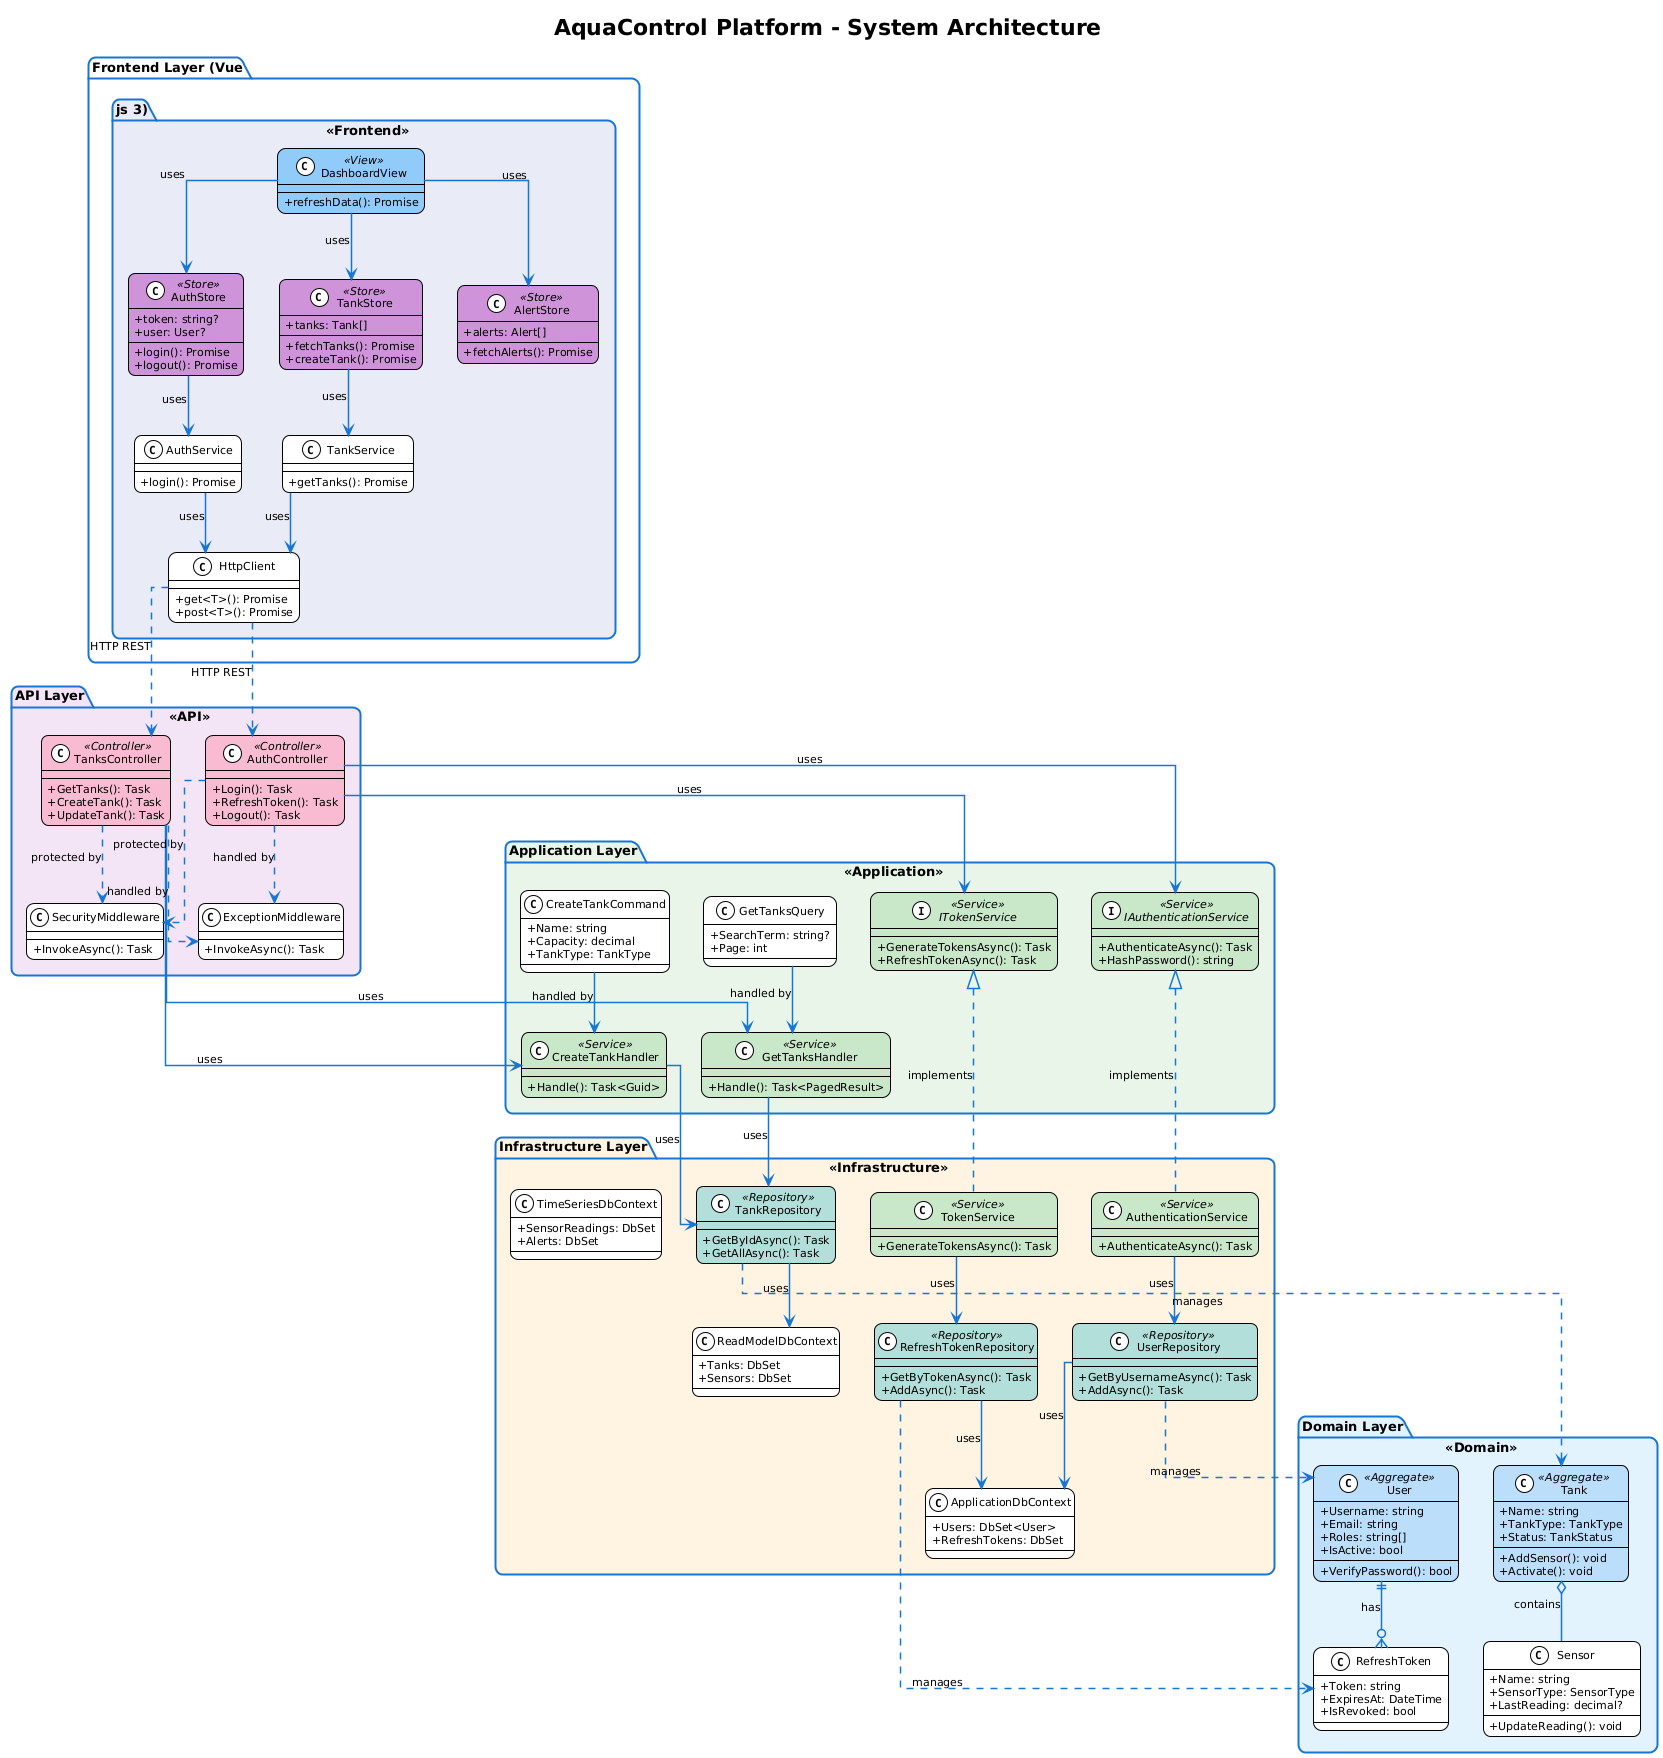

The diagram above was rendered by PlantUML. Its source (embedded in the PNG):
@startuml ClassDiagram
!theme plain
skinparam linetype ortho
skinparam shadowing false
skinparam roundcorner 15
skinparam classAttributeIconSize 0
skinparam defaultFontSize 11
skinparam classFontSize 11
skinparam packageFontSize 13
skinparam packageFontStyle bold
skinparam arrowThickness 1.5
skinparam arrowColor #1976D2
skinparam minClassWidth 100

title AquaControl Platform - System Architecture

skinparam package {
    BackgroundColor<<Domain>> #E3F2FD
    BackgroundColor<<Application>> #E8F5E9
    BackgroundColor<<Infrastructure>> #FFF3E0
    BackgroundColor<<API>> #F3E5F5
    BackgroundColor<<Frontend>> #E8EAF6
    BorderColor #1976D2
    BorderThickness 2
}

skinparam class {
    BackgroundColor<<Aggregate>> #BBDEFB
    BackgroundColor<<Service>> #C8E6C9
    BackgroundColor<<Controller>> #F8BBD0
    BackgroundColor<<Repository>> #B2DFDB
    BackgroundColor<<Store>> #CE93D8
    BackgroundColor<<View>> #90CAF9
    BorderThickness 1
}

' ============================================
' DOMAIN LAYER
' ============================================
package "Domain Layer" <<Domain>> {
    
    class User <<Aggregate>> {
        +Username: string
        +Email: string
        +Roles: string[]
        +IsActive: bool
        --
        +VerifyPassword(): bool
    }
    
    class Tank <<Aggregate>> {
        +Name: string
        +TankType: TankType
        +Status: TankStatus
        --
        +AddSensor(): void
        +Activate(): void
    }
    
    class Sensor {
        +Name: string
        +SensorType: SensorType
        +LastReading: decimal?
        --
        +UpdateReading(): void
    }
    
    class RefreshToken {
        +Token: string
        +ExpiresAt: DateTime
        +IsRevoked: bool
    }
}

' ============================================
' APPLICATION LAYER
' ============================================
package "Application Layer" <<Application>> {
    
    interface IAuthenticationService <<Service>> {
        +AuthenticateAsync(): Task
        +HashPassword(): string
    }
    
    interface ITokenService <<Service>> {
        +GenerateTokensAsync(): Task
        +RefreshTokenAsync(): Task
    }
    
    class CreateTankCommand {
        +Name: string
        +Capacity: decimal
        +TankType: TankType
    }
    
    class CreateTankHandler <<Service>> {
        +Handle(): Task<Guid>
    }
    
    class GetTanksQuery {
        +SearchTerm: string?
        +Page: int
    }
    
    class GetTanksHandler <<Service>> {
        +Handle(): Task<PagedResult>
    }
}

' ============================================
' INFRASTRUCTURE LAYER
' ============================================
package "Infrastructure Layer" <<Infrastructure>> {
    
    class ApplicationDbContext {
        +Users: DbSet<User>
        +RefreshTokens: DbSet
    }
    
    class ReadModelDbContext {
        +Tanks: DbSet
        +Sensors: DbSet
    }
    
    class TimeSeriesDbContext {
        +SensorReadings: DbSet
        +Alerts: DbSet
    }
    
    class UserRepository <<Repository>> {
        +GetByUsernameAsync(): Task
        +AddAsync(): Task
    }
    
    class TankRepository <<Repository>> {
        +GetByIdAsync(): Task
        +GetAllAsync(): Task
    }
    
    class RefreshTokenRepository <<Repository>> {
        +GetByTokenAsync(): Task
        +AddAsync(): Task
    }
    
    class AuthenticationService <<Service>> {
        +AuthenticateAsync(): Task
    }
    
    class TokenService <<Service>> {
        +GenerateTokensAsync(): Task
    }
}

' ============================================
' API LAYER
' ============================================
package "API Layer" <<API>> {
    
    class AuthController <<Controller>> {
        +Login(): Task
        +RefreshToken(): Task
        +Logout(): Task
    }
    
    class TanksController <<Controller>> {
        +GetTanks(): Task
        +CreateTank(): Task
        +UpdateTank(): Task
    }
    
    class SecurityMiddleware {
        +InvokeAsync(): Task
    }
    
    class ExceptionMiddleware {
        +InvokeAsync(): Task
    }
}

' ============================================
' FRONTEND LAYER
' ============================================
package "Frontend Layer (Vue.js 3)" <<Frontend>> {
    
    class AuthStore <<Store>> {
        +token: string?
        +user: User?
        --
        +login(): Promise
        +logout(): Promise
    }
    
    class TankStore <<Store>> {
        +tanks: Tank[]
        --
        +fetchTanks(): Promise
        +createTank(): Promise
    }
    
    class AlertStore <<Store>> {
        +alerts: Alert[]
        --
        +fetchAlerts(): Promise
    }
    
    class DashboardView <<View>> {
        +refreshData(): Promise
    }
    
    class HttpClient {
        +get<T>(): Promise
        +post<T>(): Promise
    }
    
    class AuthService {
        +login(): Promise
    }
    
    class TankService {
        +getTanks(): Promise
    }
}

' ============================================
' DOMAIN RELATIONSHIPS
' ============================================
User ||--o{ RefreshToken : "has"
Tank o-- Sensor : "contains"

' ============================================
' APPLICATION LAYER RELATIONSHIPS
' ============================================
IAuthenticationService <|.. AuthenticationService : "implements"
ITokenService <|.. TokenService : "implements"
CreateTankCommand --> CreateTankHandler : "handled by"
GetTanksQuery --> GetTanksHandler : "handled by"

' ============================================
' INFRASTRUCTURE LAYER RELATIONSHIPS
' ============================================
AuthenticationService --> UserRepository : "uses"
TokenService --> RefreshTokenRepository : "uses"
UserRepository --> ApplicationDbContext : "uses"
TankRepository --> ReadModelDbContext : "uses"
RefreshTokenRepository --> ApplicationDbContext : "uses"
CreateTankHandler --> TankRepository : "uses"
GetTanksHandler --> TankRepository : "uses"

' ============================================
' API LAYER RELATIONSHIPS
' ============================================
AuthController --> IAuthenticationService : "uses"
AuthController --> ITokenService : "uses"
TanksController --> CreateTankHandler : "uses"
TanksController --> GetTanksHandler : "uses"
AuthController ..> SecurityMiddleware : "protected by"
TanksController ..> SecurityMiddleware : "protected by"
AuthController ..> ExceptionMiddleware : "handled by"
TanksController ..> ExceptionMiddleware : "handled by"

' ============================================
' FRONTEND LAYER RELATIONSHIPS
' ============================================
DashboardView --> TankStore : "uses"
DashboardView --> AlertStore : "uses"
DashboardView --> AuthStore : "uses"
AuthStore --> AuthService : "uses"
TankStore --> TankService : "uses"
AuthService --> HttpClient : "uses"
TankService --> HttpClient : "uses"

' ============================================
' CROSS-LAYER COMMUNICATION
' ============================================
HttpClient ..> AuthController : "HTTP REST"
HttpClient ..> TanksController : "HTTP REST"

' ============================================
' DOMAIN TO INFRASTRUCTURE
' ============================================
UserRepository ..> User : "manages"
TankRepository ..> Tank : "manages"
RefreshTokenRepository ..> RefreshToken : "manages"

@enduml